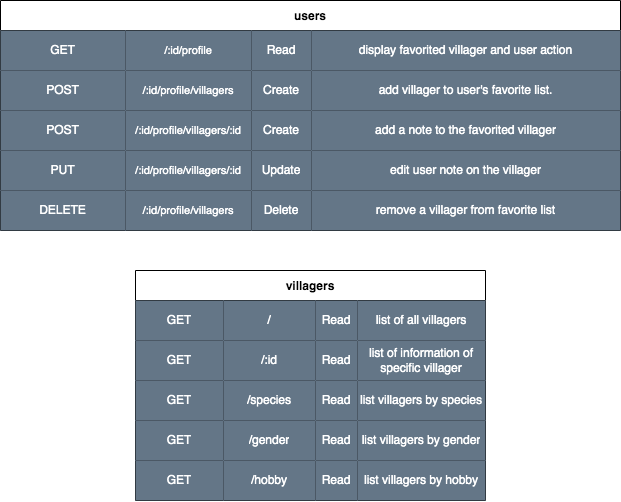

The diagram above was exported from draw.io. Its source (the exported page's mxGraphModel, read from the mxfile embedded in the PNG):
<mxGraphModel dx="305" dy="597" grid="1" gridSize="10" guides="1" tooltips="1" connect="1" arrows="1" fold="1" page="1" pageScale="1" pageWidth="850" pageHeight="1100" math="0" shadow="0">
  <root>
    <mxCell id="0" />
    <mxCell id="1" parent="0" />
    <mxCell id="23" value="users" style="shape=table;startSize=30;container=1;collapsible=0;childLayout=tableLayout;fontStyle=1;align=center;pointerEvents=1;" parent="1" vertex="1">
      <mxGeometry x="30" y="120" width="620" height="230" as="geometry" />
    </mxCell>
    <mxCell id="24" value="" style="shape=partialRectangle;html=1;whiteSpace=wrap;collapsible=0;dropTarget=0;pointerEvents=0;fillColor=none;top=0;left=0;bottom=0;right=0;points=[[0,0.5],[1,0.5]];portConstraint=eastwest;" parent="23" vertex="1">
      <mxGeometry y="30" width="620" height="40" as="geometry" />
    </mxCell>
    <mxCell id="25" value="GET" style="shape=partialRectangle;html=1;whiteSpace=wrap;connectable=0;fillColor=#647687;top=0;left=0;bottom=0;right=0;overflow=hidden;pointerEvents=1;fontColor=#ffffff;strokeColor=#FFFFFF;" parent="24" vertex="1">
      <mxGeometry width="125" height="40" as="geometry">
        <mxRectangle width="125" height="40" as="alternateBounds" />
      </mxGeometry>
    </mxCell>
    <mxCell id="26" value="/:id/profile" style="shape=partialRectangle;html=1;whiteSpace=wrap;connectable=0;fillColor=#647687;top=0;left=0;bottom=0;right=0;overflow=hidden;pointerEvents=1;fontSize=11;fontColor=#ffffff;strokeColor=#FFFFFF;" parent="24" vertex="1">
      <mxGeometry x="125" width="126" height="40" as="geometry">
        <mxRectangle width="126" height="40" as="alternateBounds" />
      </mxGeometry>
    </mxCell>
    <mxCell id="27" value="Read" style="shape=partialRectangle;html=1;whiteSpace=wrap;connectable=0;fillColor=#647687;top=0;left=0;bottom=0;right=0;overflow=hidden;pointerEvents=1;fontColor=#ffffff;strokeColor=#FFFFFF;" parent="24" vertex="1">
      <mxGeometry x="251" width="60" height="40" as="geometry">
        <mxRectangle width="60" height="40" as="alternateBounds" />
      </mxGeometry>
    </mxCell>
    <mxCell id="36" value="display favorited villager and user action" style="shape=partialRectangle;html=1;whiteSpace=wrap;connectable=0;fillColor=#647687;top=0;left=0;bottom=0;right=0;overflow=hidden;pointerEvents=1;fontColor=#ffffff;strokeColor=#FFFFFF;" parent="24" vertex="1">
      <mxGeometry x="311" width="309" height="40" as="geometry">
        <mxRectangle width="309" height="40" as="alternateBounds" />
      </mxGeometry>
    </mxCell>
    <mxCell id="28" value="" style="shape=partialRectangle;html=1;whiteSpace=wrap;collapsible=0;dropTarget=0;pointerEvents=0;fillColor=none;top=0;left=0;bottom=0;right=0;points=[[0,0.5],[1,0.5]];portConstraint=eastwest;" parent="23" vertex="1">
      <mxGeometry y="70" width="620" height="40" as="geometry" />
    </mxCell>
    <mxCell id="29" value="POST" style="shape=partialRectangle;html=1;whiteSpace=wrap;connectable=0;fillColor=#647687;top=0;left=0;bottom=0;right=0;overflow=hidden;pointerEvents=1;fontColor=#ffffff;strokeColor=#FFFFFF;" parent="28" vertex="1">
      <mxGeometry width="125" height="40" as="geometry">
        <mxRectangle width="125" height="40" as="alternateBounds" />
      </mxGeometry>
    </mxCell>
    <mxCell id="30" value="/:id/profile/villagers" style="shape=partialRectangle;html=1;whiteSpace=wrap;connectable=0;fillColor=#647687;top=0;left=0;bottom=0;right=0;overflow=hidden;pointerEvents=1;fontSize=11;fontColor=#ffffff;strokeColor=#FFFFFF;" parent="28" vertex="1">
      <mxGeometry x="125" width="126" height="40" as="geometry">
        <mxRectangle width="126" height="40" as="alternateBounds" />
      </mxGeometry>
    </mxCell>
    <mxCell id="31" value="Create" style="shape=partialRectangle;html=1;whiteSpace=wrap;connectable=0;fillColor=#647687;top=0;left=0;bottom=0;right=0;overflow=hidden;pointerEvents=1;fontColor=#ffffff;strokeColor=#FFFFFF;" parent="28" vertex="1">
      <mxGeometry x="251" width="60" height="40" as="geometry">
        <mxRectangle width="60" height="40" as="alternateBounds" />
      </mxGeometry>
    </mxCell>
    <mxCell id="37" value="add villager to user's favorite list." style="shape=partialRectangle;html=1;whiteSpace=wrap;connectable=0;fillColor=#647687;top=0;left=0;bottom=0;right=0;overflow=hidden;pointerEvents=1;fontColor=#ffffff;strokeColor=#FFFFFF;" parent="28" vertex="1">
      <mxGeometry x="311" width="309" height="40" as="geometry">
        <mxRectangle width="309" height="40" as="alternateBounds" />
      </mxGeometry>
    </mxCell>
    <mxCell id="96" style="shape=partialRectangle;html=1;whiteSpace=wrap;collapsible=0;dropTarget=0;pointerEvents=0;fillColor=none;top=0;left=0;bottom=0;right=0;points=[[0,0.5],[1,0.5]];portConstraint=eastwest;" parent="23" vertex="1">
      <mxGeometry y="110" width="620" height="40" as="geometry" />
    </mxCell>
    <mxCell id="97" value="POST" style="shape=partialRectangle;html=1;whiteSpace=wrap;connectable=0;fillColor=#647687;top=0;left=0;bottom=0;right=0;overflow=hidden;pointerEvents=1;fontColor=#ffffff;strokeColor=#FFFFFF;" parent="96" vertex="1">
      <mxGeometry width="125" height="40" as="geometry">
        <mxRectangle width="125" height="40" as="alternateBounds" />
      </mxGeometry>
    </mxCell>
    <mxCell id="98" value="/:id/profile/villagers/:id" style="shape=partialRectangle;html=1;whiteSpace=wrap;connectable=0;fillColor=#647687;top=0;left=0;bottom=0;right=0;overflow=hidden;pointerEvents=1;fontSize=11;fontColor=#ffffff;strokeColor=#FFFFFF;" parent="96" vertex="1">
      <mxGeometry x="125" width="126" height="40" as="geometry">
        <mxRectangle width="126" height="40" as="alternateBounds" />
      </mxGeometry>
    </mxCell>
    <mxCell id="99" value="Create" style="shape=partialRectangle;html=1;whiteSpace=wrap;connectable=0;fillColor=#647687;top=0;left=0;bottom=0;right=0;overflow=hidden;pointerEvents=1;fontColor=#ffffff;strokeColor=#FFFFFF;" parent="96" vertex="1">
      <mxGeometry x="251" width="60" height="40" as="geometry">
        <mxRectangle width="60" height="40" as="alternateBounds" />
      </mxGeometry>
    </mxCell>
    <mxCell id="100" value="add a note to the favorited villager" style="shape=partialRectangle;html=1;whiteSpace=wrap;connectable=0;fillColor=#647687;top=0;left=0;bottom=0;right=0;overflow=hidden;pointerEvents=1;fontColor=#ffffff;strokeColor=#FFFFFF;" parent="96" vertex="1">
      <mxGeometry x="311" width="309" height="40" as="geometry">
        <mxRectangle width="309" height="40" as="alternateBounds" />
      </mxGeometry>
    </mxCell>
    <mxCell id="39" style="shape=partialRectangle;html=1;whiteSpace=wrap;collapsible=0;dropTarget=0;pointerEvents=0;fillColor=none;top=0;left=0;bottom=0;right=0;points=[[0,0.5],[1,0.5]];portConstraint=eastwest;" parent="23" vertex="1">
      <mxGeometry y="150" width="620" height="40" as="geometry" />
    </mxCell>
    <mxCell id="40" value="PUT" style="shape=partialRectangle;html=1;whiteSpace=wrap;connectable=0;fillColor=#647687;top=0;left=0;bottom=0;right=0;overflow=hidden;pointerEvents=1;fontColor=#ffffff;strokeColor=#FFFFFF;" parent="39" vertex="1">
      <mxGeometry width="125" height="40" as="geometry">
        <mxRectangle width="125" height="40" as="alternateBounds" />
      </mxGeometry>
    </mxCell>
    <mxCell id="41" value="/:id/profile/villagers/:id" style="shape=partialRectangle;html=1;whiteSpace=wrap;connectable=0;fillColor=#647687;top=0;left=0;bottom=0;right=0;overflow=hidden;pointerEvents=1;fontSize=11;fontColor=#ffffff;strokeColor=#FFFFFF;" parent="39" vertex="1">
      <mxGeometry x="125" width="126" height="40" as="geometry">
        <mxRectangle width="126" height="40" as="alternateBounds" />
      </mxGeometry>
    </mxCell>
    <mxCell id="42" value="Update" style="shape=partialRectangle;html=1;whiteSpace=wrap;connectable=0;fillColor=#647687;top=0;left=0;bottom=0;right=0;overflow=hidden;pointerEvents=1;fontColor=#ffffff;strokeColor=#FFFFFF;" parent="39" vertex="1">
      <mxGeometry x="251" width="60" height="40" as="geometry">
        <mxRectangle width="60" height="40" as="alternateBounds" />
      </mxGeometry>
    </mxCell>
    <mxCell id="43" value="edit user note on the villager" style="shape=partialRectangle;html=1;whiteSpace=wrap;connectable=0;fillColor=#647687;top=0;left=0;bottom=0;right=0;overflow=hidden;pointerEvents=1;fontColor=#ffffff;strokeColor=#FFFFFF;" parent="39" vertex="1">
      <mxGeometry x="311" width="309" height="40" as="geometry">
        <mxRectangle width="309" height="40" as="alternateBounds" />
      </mxGeometry>
    </mxCell>
    <mxCell id="32" value="" style="shape=partialRectangle;html=1;whiteSpace=wrap;collapsible=0;dropTarget=0;pointerEvents=0;fillColor=none;top=0;left=0;bottom=0;right=0;points=[[0,0.5],[1,0.5]];portConstraint=eastwest;" parent="23" vertex="1">
      <mxGeometry y="190" width="620" height="40" as="geometry" />
    </mxCell>
    <mxCell id="33" value="DELETE" style="shape=partialRectangle;html=1;whiteSpace=wrap;connectable=0;fillColor=#647687;top=0;left=0;bottom=0;right=0;overflow=hidden;pointerEvents=1;fontColor=#ffffff;strokeColor=#FFFFFF;" parent="32" vertex="1">
      <mxGeometry width="125" height="40" as="geometry">
        <mxRectangle width="125" height="40" as="alternateBounds" />
      </mxGeometry>
    </mxCell>
    <mxCell id="34" value="/:id/profile/villagers" style="shape=partialRectangle;html=1;whiteSpace=wrap;connectable=0;fillColor=#647687;top=0;left=0;bottom=0;right=0;overflow=hidden;pointerEvents=1;fontSize=11;fontColor=#ffffff;strokeColor=#FFFFFF;" parent="32" vertex="1">
      <mxGeometry x="125" width="126" height="40" as="geometry">
        <mxRectangle width="126" height="40" as="alternateBounds" />
      </mxGeometry>
    </mxCell>
    <mxCell id="35" value="Delete" style="shape=partialRectangle;html=1;whiteSpace=wrap;connectable=0;fillColor=#647687;top=0;left=0;bottom=0;right=0;overflow=hidden;pointerEvents=1;fontColor=#ffffff;strokeColor=#FFFFFF;" parent="32" vertex="1">
      <mxGeometry x="251" width="60" height="40" as="geometry">
        <mxRectangle width="60" height="40" as="alternateBounds" />
      </mxGeometry>
    </mxCell>
    <mxCell id="38" value="remove a villager from favorite list" style="shape=partialRectangle;html=1;whiteSpace=wrap;connectable=0;fillColor=#647687;top=0;left=0;bottom=0;right=0;overflow=hidden;pointerEvents=1;fontColor=#ffffff;strokeColor=#FFFFFF;" parent="32" vertex="1">
      <mxGeometry x="311" width="309" height="40" as="geometry">
        <mxRectangle width="309" height="40" as="alternateBounds" />
      </mxGeometry>
    </mxCell>
    <mxCell id="45" value="villagers" style="shape=table;startSize=30;container=1;collapsible=0;childLayout=tableLayout;fontStyle=1;align=center;pointerEvents=1;" parent="1" vertex="1">
      <mxGeometry x="165" y="390" width="350" height="230" as="geometry" />
    </mxCell>
    <mxCell id="46" value="" style="shape=partialRectangle;html=1;whiteSpace=wrap;collapsible=0;dropTarget=0;pointerEvents=0;fillColor=none;top=0;left=0;bottom=0;right=0;points=[[0,0.5],[1,0.5]];portConstraint=eastwest;" parent="45" vertex="1">
      <mxGeometry y="30" width="350" height="40" as="geometry" />
    </mxCell>
    <mxCell id="47" value="GET" style="shape=partialRectangle;html=1;whiteSpace=wrap;connectable=0;fillColor=#647687;top=0;left=0;bottom=0;right=0;overflow=hidden;pointerEvents=1;strokeColor=#314354;fontColor=#ffffff;strokeWidth=2;" parent="46" vertex="1">
      <mxGeometry width="88" height="40" as="geometry">
        <mxRectangle width="88" height="40" as="alternateBounds" />
      </mxGeometry>
    </mxCell>
    <mxCell id="48" value="/" style="shape=partialRectangle;html=1;whiteSpace=wrap;connectable=0;fillColor=#647687;top=0;left=0;bottom=0;right=0;overflow=hidden;pointerEvents=1;strokeColor=#314354;fontColor=#ffffff;strokeWidth=2;" parent="46" vertex="1">
      <mxGeometry x="88" width="92" height="40" as="geometry">
        <mxRectangle width="92" height="40" as="alternateBounds" />
      </mxGeometry>
    </mxCell>
    <mxCell id="49" value="Read" style="shape=partialRectangle;html=1;whiteSpace=wrap;connectable=0;fillColor=#647687;top=0;left=0;bottom=0;right=0;overflow=hidden;pointerEvents=1;strokeColor=#314354;fontColor=#ffffff;strokeWidth=2;" parent="46" vertex="1">
      <mxGeometry x="180" width="42" height="40" as="geometry">
        <mxRectangle width="42" height="40" as="alternateBounds" />
      </mxGeometry>
    </mxCell>
    <mxCell id="50" value="list of all villagers" style="shape=partialRectangle;html=1;whiteSpace=wrap;connectable=0;fillColor=#647687;top=0;left=0;bottom=0;right=0;overflow=hidden;pointerEvents=1;strokeColor=#314354;fontColor=#ffffff;strokeWidth=2;" parent="46" vertex="1">
      <mxGeometry x="222" width="128" height="40" as="geometry">
        <mxRectangle width="128" height="40" as="alternateBounds" />
      </mxGeometry>
    </mxCell>
    <mxCell id="86" style="shape=partialRectangle;html=1;whiteSpace=wrap;collapsible=0;dropTarget=0;pointerEvents=0;fillColor=none;top=0;left=0;bottom=0;right=0;points=[[0,0.5],[1,0.5]];portConstraint=eastwest;" parent="45" vertex="1">
      <mxGeometry y="70" width="350" height="40" as="geometry" />
    </mxCell>
    <mxCell id="87" value="GET" style="shape=partialRectangle;html=1;whiteSpace=wrap;connectable=0;fillColor=#647687;top=0;left=0;bottom=0;right=0;overflow=hidden;pointerEvents=1;strokeColor=#314354;fontColor=#ffffff;strokeWidth=2;" parent="86" vertex="1">
      <mxGeometry width="88" height="40" as="geometry">
        <mxRectangle width="88" height="40" as="alternateBounds" />
      </mxGeometry>
    </mxCell>
    <mxCell id="88" value="/:id" style="shape=partialRectangle;html=1;whiteSpace=wrap;connectable=0;fillColor=#647687;top=0;left=0;bottom=0;right=0;overflow=hidden;pointerEvents=1;strokeColor=#314354;fontColor=#ffffff;strokeWidth=2;" parent="86" vertex="1">
      <mxGeometry x="88" width="92" height="40" as="geometry">
        <mxRectangle width="92" height="40" as="alternateBounds" />
      </mxGeometry>
    </mxCell>
    <mxCell id="89" value="Read" style="shape=partialRectangle;html=1;whiteSpace=wrap;connectable=0;fillColor=#647687;top=0;left=0;bottom=0;right=0;overflow=hidden;pointerEvents=1;strokeColor=#314354;fontColor=#ffffff;strokeWidth=2;" parent="86" vertex="1">
      <mxGeometry x="180" width="42" height="40" as="geometry">
        <mxRectangle width="42" height="40" as="alternateBounds" />
      </mxGeometry>
    </mxCell>
    <mxCell id="90" value="list of information of specific villager" style="shape=partialRectangle;html=1;whiteSpace=wrap;connectable=0;fillColor=#647687;top=0;left=0;bottom=0;right=0;overflow=hidden;pointerEvents=1;strokeColor=#314354;fontColor=#ffffff;strokeWidth=2;" parent="86" vertex="1">
      <mxGeometry x="222" width="128" height="40" as="geometry">
        <mxRectangle width="128" height="40" as="alternateBounds" />
      </mxGeometry>
    </mxCell>
    <mxCell id="51" value="" style="shape=partialRectangle;html=1;whiteSpace=wrap;collapsible=0;dropTarget=0;pointerEvents=0;fillColor=none;top=0;left=0;bottom=0;right=0;points=[[0,0.5],[1,0.5]];portConstraint=eastwest;" parent="45" vertex="1">
      <mxGeometry y="110" width="350" height="40" as="geometry" />
    </mxCell>
    <mxCell id="52" value="GET" style="shape=partialRectangle;html=1;whiteSpace=wrap;connectable=0;fillColor=#647687;top=0;left=0;bottom=0;right=0;overflow=hidden;pointerEvents=1;strokeColor=#314354;fontColor=#ffffff;strokeWidth=2;" parent="51" vertex="1">
      <mxGeometry width="88" height="40" as="geometry">
        <mxRectangle width="88" height="40" as="alternateBounds" />
      </mxGeometry>
    </mxCell>
    <mxCell id="53" value="/species" style="shape=partialRectangle;html=1;whiteSpace=wrap;connectable=0;fillColor=#647687;top=0;left=0;bottom=0;right=0;overflow=hidden;pointerEvents=1;strokeColor=#314354;fontColor=#ffffff;strokeWidth=2;" parent="51" vertex="1">
      <mxGeometry x="88" width="92" height="40" as="geometry">
        <mxRectangle width="92" height="40" as="alternateBounds" />
      </mxGeometry>
    </mxCell>
    <mxCell id="54" value="Read" style="shape=partialRectangle;html=1;whiteSpace=wrap;connectable=0;fillColor=#647687;top=0;left=0;bottom=0;right=0;overflow=hidden;pointerEvents=1;strokeColor=#314354;fontColor=#ffffff;strokeWidth=2;" parent="51" vertex="1">
      <mxGeometry x="180" width="42" height="40" as="geometry">
        <mxRectangle width="42" height="40" as="alternateBounds" />
      </mxGeometry>
    </mxCell>
    <mxCell id="55" value="list villagers by species" style="shape=partialRectangle;html=1;whiteSpace=wrap;connectable=0;fillColor=#647687;top=0;left=0;bottom=0;right=0;overflow=hidden;pointerEvents=1;strokeColor=#314354;fontColor=#ffffff;strokeWidth=2;" parent="51" vertex="1">
      <mxGeometry x="222" width="128" height="40" as="geometry">
        <mxRectangle width="128" height="40" as="alternateBounds" />
      </mxGeometry>
    </mxCell>
    <mxCell id="56" style="shape=partialRectangle;html=1;whiteSpace=wrap;collapsible=0;dropTarget=0;pointerEvents=0;fillColor=none;top=0;left=0;bottom=0;right=0;points=[[0,0.5],[1,0.5]];portConstraint=eastwest;" parent="45" vertex="1">
      <mxGeometry y="150" width="350" height="40" as="geometry" />
    </mxCell>
    <mxCell id="57" value="GET" style="shape=partialRectangle;html=1;whiteSpace=wrap;connectable=0;fillColor=#647687;top=0;left=0;bottom=0;right=0;overflow=hidden;pointerEvents=1;strokeColor=#314354;fontColor=#ffffff;strokeWidth=2;" parent="56" vertex="1">
      <mxGeometry width="88" height="40" as="geometry">
        <mxRectangle width="88" height="40" as="alternateBounds" />
      </mxGeometry>
    </mxCell>
    <mxCell id="58" value="/gender" style="shape=partialRectangle;html=1;whiteSpace=wrap;connectable=0;fillColor=#647687;top=0;left=0;bottom=0;right=0;overflow=hidden;pointerEvents=1;strokeColor=#314354;fontColor=#ffffff;strokeWidth=2;" parent="56" vertex="1">
      <mxGeometry x="88" width="92" height="40" as="geometry">
        <mxRectangle width="92" height="40" as="alternateBounds" />
      </mxGeometry>
    </mxCell>
    <mxCell id="59" value="Read" style="shape=partialRectangle;html=1;whiteSpace=wrap;connectable=0;fillColor=#647687;top=0;left=0;bottom=0;right=0;overflow=hidden;pointerEvents=1;strokeColor=#314354;fontColor=#ffffff;strokeWidth=2;" parent="56" vertex="1">
      <mxGeometry x="180" width="42" height="40" as="geometry">
        <mxRectangle width="42" height="40" as="alternateBounds" />
      </mxGeometry>
    </mxCell>
    <mxCell id="60" value="list villagers by gender" style="shape=partialRectangle;html=1;whiteSpace=wrap;connectable=0;fillColor=#647687;top=0;left=0;bottom=0;right=0;overflow=hidden;pointerEvents=1;strokeColor=#314354;fontColor=#ffffff;strokeWidth=2;" parent="56" vertex="1">
      <mxGeometry x="222" width="128" height="40" as="geometry">
        <mxRectangle width="128" height="40" as="alternateBounds" />
      </mxGeometry>
    </mxCell>
    <mxCell id="61" value="" style="shape=partialRectangle;html=1;whiteSpace=wrap;collapsible=0;dropTarget=0;pointerEvents=0;fillColor=none;top=0;left=0;bottom=0;right=0;points=[[0,0.5],[1,0.5]];portConstraint=eastwest;" parent="45" vertex="1">
      <mxGeometry y="190" width="350" height="40" as="geometry" />
    </mxCell>
    <mxCell id="62" value="GET" style="shape=partialRectangle;html=1;whiteSpace=wrap;connectable=0;fillColor=#647687;top=0;left=0;bottom=0;right=0;overflow=hidden;pointerEvents=1;strokeColor=#314354;fontColor=#ffffff;strokeWidth=2;" parent="61" vertex="1">
      <mxGeometry width="88" height="40" as="geometry">
        <mxRectangle width="88" height="40" as="alternateBounds" />
      </mxGeometry>
    </mxCell>
    <mxCell id="63" value="/hobby" style="shape=partialRectangle;html=1;whiteSpace=wrap;connectable=0;fillColor=#647687;top=0;left=0;bottom=0;right=0;overflow=hidden;pointerEvents=1;strokeColor=#314354;fontColor=#ffffff;strokeWidth=2;" parent="61" vertex="1">
      <mxGeometry x="88" width="92" height="40" as="geometry">
        <mxRectangle width="92" height="40" as="alternateBounds" />
      </mxGeometry>
    </mxCell>
    <mxCell id="64" value="Read" style="shape=partialRectangle;html=1;whiteSpace=wrap;connectable=0;fillColor=#647687;top=0;left=0;bottom=0;right=0;overflow=hidden;pointerEvents=1;strokeColor=#314354;fontColor=#ffffff;strokeWidth=2;" parent="61" vertex="1">
      <mxGeometry x="180" width="42" height="40" as="geometry">
        <mxRectangle width="42" height="40" as="alternateBounds" />
      </mxGeometry>
    </mxCell>
    <mxCell id="65" value="list villagers by hobby" style="shape=partialRectangle;html=1;whiteSpace=wrap;connectable=0;fillColor=#647687;top=0;left=0;bottom=0;right=0;overflow=hidden;pointerEvents=1;strokeColor=#314354;fontColor=#ffffff;strokeWidth=2;" parent="61" vertex="1">
      <mxGeometry x="222" width="128" height="40" as="geometry">
        <mxRectangle width="128" height="40" as="alternateBounds" />
      </mxGeometry>
    </mxCell>
  </root>
</mxGraphModel>